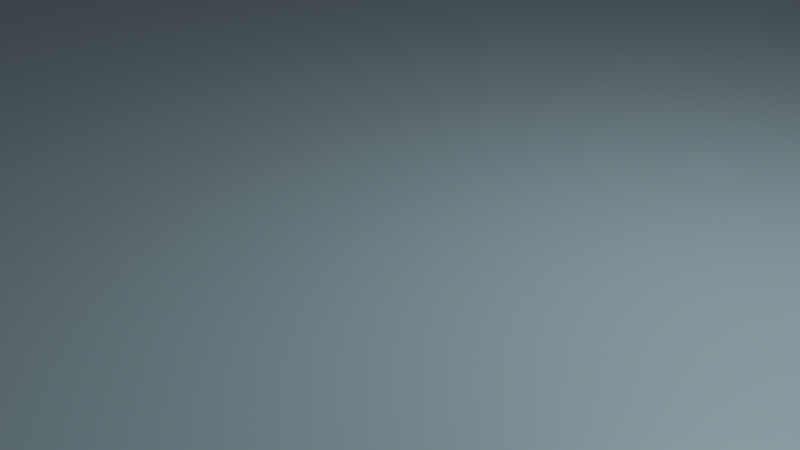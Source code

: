 # Source: arena_1_blank.blend  (saved by Blender 5.0.119; exported with 4.5.12 LTS)
import bpy
from mathutils import Matrix  # noqa: F401  (used for matrix-valued properties, if any)

bpy.ops.wm.read_factory_settings(use_empty=True)
scene = bpy.context.scene
scene.name = 'Scene'

# ---- collections
col_collection = bpy.data.collections.new('Collection'); scene.collection.children.link(col_collection)

# ---- materials (node trees are filled in below, after node groups)
mat_material_001 = bpy.data.materials.new('Material.001')
mat_material_001.use_backface_culling = True
mat_material_001.use_backface_culling_lightprobe_volume = False

# ---- material node trees
mat_material_001.use_nodes = True; mat_material_001.node_tree.nodes.clear()
_N = mat_material_001.node_tree.nodes; _L = mat_material_001.node_tree.links
n0 = _N.new('ShaderNodeBsdfPrincipled'); n0.name = 'Principled BSDF'; n0.location = (10, 300)
n0.distribution = 'GGX'
n0.subsurface_method = 'BURLEY'
n0.inputs[0].default_value = (0.5101, 0.7096, 0.8, 1.0)
n0.inputs[1].default_value = 0.5
n0.inputs[2].default_value = 0.3
n0.inputs[3].default_value = 1.45
n0.inputs[27].default_value = (0.0, 0.0, 0.0, 1.0)
n0.inputs[28].default_value = 1.0
n1 = _N.new('ShaderNodeOutputMaterial'); n1.name = 'Material Output'; n1.location = (300, 300)
_L.new(n0.outputs[0], n1.inputs[0])
n1.is_active_output = True

# ---- world
world_world = bpy.data.worlds.new('World'); scene.world = world_world
world_world.use_nodes = True; world_world.node_tree.nodes.clear()
_N = world_world.node_tree.nodes; _L = world_world.node_tree.links
n0 = _N.new('ShaderNodeOutputWorld'); n0.name = 'World Output'; n0.location = (300, 300)
n1 = _N.new('ShaderNodeBackground'); n1.name = 'Background'; n1.location = (10, 300)
n1.inputs[0].default_value = (0.05088, 0.05088, 0.05088, 1.0)
_L.new(n1.outputs[0], n0.inputs[0])
n0.is_active_output = True
world_world.color = (0.05088, 0.05088, 0.05088)
world_world.use_sun_shadow = False
world_world.sun_shadow_jitter_overblur = 0.0

# ---- cameras
cam_camera = bpy.data.cameras.new('Camera')
cam_camera.clip_end = 100.0
cam_camera.ortho_scale = 7.314

# ---- lights
light_light = bpy.data.lights.new('Light', 'POINT')
light_light.transmission_factor = 0.0
light_light.energy = 1000.0
light_light.shadow_soft_size = 0.1
light_light.shadow_maximum_resolution = 0.006
light_light.use_absolute_resolution = True

# ---- meshes
me_cube_001 = bpy.data.meshes.new('Cube.001')
me_cube_001.from_pydata([(-100.0, -100.0, -1.0), (-100.0, -100.0, 8.124), (-100.0, 100.0, -1.0), (-100.0, 100.0, 8.124), (100.0, -100.0, -1.0), (100.0, -100.0, 8.124), (100.0, 100.0, -1.0), (100.0, 100.0, 8.124), (-90.0, -90.0, 8.124), (-90.0, 90.0, 8.124), (90.0, 90.0, 8.124), (90.0, -90.0, 8.124), (-90.0, -90.0, 0.0), (-90.0, 90.0, 0.0), (90.0, 90.0, 0.0), (90.0, -90.0, 0.0), (8.539, -90.0, 8.124), (-100.0, 0.0, -1.0), (-100.0, 0.0, 8.124), (100.0, 0.0, -1.0), (100.0, 0.0, 8.124), (-90.0, 0.0, 8.124), (90.0, 0.0, 8.124), (-90.0, 0.0, 0.0), (90.0, 0.0, 0.0), (-8.539, -90.0, 8.124), (8.539, -100.0, -1.0), (-8.539, -100.0, -1.0), (8.539, 100.0, 8.124), (-8.539, 100.0, 8.124), (8.539, 100.0, -1.0), (-8.539, 100.0, -1.0), (-8.539, -100.0, 8.124), (8.539, -100.0, 8.124), (-8.539, 90.0, 8.124), (8.539, 90.0, 8.124), (-8.539, 90.0, 0.0), (8.539, 90.0, 0.0), (-8.539, -90.0, 0.0), (8.539, -90.0, 0.0), (-90.0, 45.0, 0.0), (90.0, -45.0, 0.0), (0.0, 0.0, 0.0), (-90.0, -45.0, 0.0), (90.0, 45.0, 0.0), (0.0, -90.0, 0.0), (0.0, 90.0, 0.0), (0.0, -45.0, 0.0), (0.0, 45.0, 0.0), (-90.0, 67.5, 0.0), (90.0, -67.5, 0.0), (-45.0, 0.0, 0.0), (-90.0, -22.5, 0.0), (90.0, 22.5, 0.0), (45.0, -90.0, 0.0), (-45.0, 90.0, 0.0), (-90.0, 22.5, 0.0), (90.0, -22.5, 0.0), (45.0, 0.0, 0.0), (-90.0, -67.5, 0.0), (90.0, 67.5, 0.0), (-45.0, -90.0, 0.0), (45.0, 90.0, 0.0), (45.0, -45.0, 0.0), (-45.0, -45.0, 0.0), (0.0, -22.5, 0.0), (0.0, -67.5, 0.0), (45.0, 45.0, 0.0), (-45.0, 45.0, 0.0), (0.0, 67.5, 0.0), (0.0, 22.5, 0.0), (-45.0, 22.5, 0.0), (-45.0, 67.5, 0.0), (45.0, 67.5, 0.0), (-45.0, -67.5, 0.0), (-45.0, -22.5, 0.0), (45.0, -22.5, 0.0), (45.0, -67.5, 0.0), (45.0, 22.5, 0.0), (-90.0, 78.75, 0.0), (90.0, -78.75, 0.0), (-67.5, 0.0, 0.0), (-90.0, -11.25, 0.0), (90.0, 11.25, 0.0), (67.5, -90.0, 0.0), (-67.5, 90.0, 0.0), (-90.0, 33.75, 0.0), (90.0, -33.75, 0.0), (22.5, 0.0, 0.0), (-90.0, -56.25, 0.0), (90.0, 56.25, 0.0), (-22.5, -90.0, 0.0), (22.5, 90.0, 0.0), (67.5, -45.0, 0.0), (-22.5, -45.0, 0.0), (0.0, -11.25, 0.0), (0.0, -56.25, 0.0), (67.5, 45.0, 0.0), (-22.5, 45.0, 0.0), (0.0, 78.75, 0.0), (0.0, 33.75, 0.0), (-90.0, 56.25, 0.0), (90.0, -56.25, 0.0), (-22.5, 0.0, 0.0), (-90.0, -33.75, 0.0), (90.0, 33.75, 0.0), (22.5, -90.0, 0.0), (-22.5, 90.0, 0.0), (-90.0, 11.25, 0.0), (90.0, -11.25, 0.0), (67.5, 0.0, 0.0), (-90.0, -78.75, 0.0), (90.0, 78.75, 0.0), (-67.5, -90.0, 0.0), (67.5, 90.0, 0.0), (22.5, -45.0, 0.0), (-67.5, -45.0, 0.0), (0.0, -33.75, 0.0), (0.0, -78.75, 0.0), (22.5, 45.0, 0.0), (-67.5, 45.0, 0.0), (0.0, 56.25, 0.0), (0.0, 11.25, 0.0), (-22.5, 22.5, 0.0), (-67.5, 22.5, 0.0), (-45.0, 33.75, 0.0), (-45.0, 11.25, 0.0), (-22.5, 67.5, 0.0), (-67.5, 67.5, 0.0), (-45.0, 78.75, 0.0), (-45.0, 56.25, 0.0), (67.5, 67.5, 0.0), (22.5, 67.5, 0.0), (45.0, 78.75, 0.0), (45.0, 56.25, 0.0), (-22.5, -67.5, 0.0), (-67.5, -67.5, 0.0), (-45.0, -56.25, 0.0), (-45.0, -78.75, 0.0), (-22.5, -22.5, 0.0), (-67.5, -22.5, 0.0), (-45.0, -11.25, 0.0), (-45.0, -33.75, 0.0), (67.5, -22.5, 0.0), (22.5, -22.5, 0.0), (45.0, -11.25, 0.0), (45.0, -33.75, 0.0), (67.5, -67.5, 0.0), (22.5, -67.5, 0.0), (45.0, -56.25, 0.0), (45.0, -78.75, 0.0), (67.5, 22.5, 0.0), (22.5, 22.5, 0.0), (45.0, 33.75, 0.0), (45.0, 11.25, 0.0), (22.5, 11.25, 0.0), (22.5, 33.75, 0.0), (67.5, 33.75, 0.0), (22.5, -78.75, 0.0), (22.5, -56.25, 0.0), (67.5, -56.25, 0.0), (22.5, -33.75, 0.0), (22.5, -11.25, 0.0), (67.5, -11.25, 0.0), (-67.5, -33.75, 0.0), (-67.5, -11.25, 0.0), (-22.5, -11.25, 0.0), (-67.5, -78.75, 0.0), (-67.5, -56.25, 0.0), (-22.5, -56.25, 0.0), (22.5, 56.25, 0.0), (22.5, 78.75, 0.0), (67.5, 78.75, 0.0), (-67.5, 56.25, 0.0), (-67.5, 78.75, 0.0), (-22.5, 78.75, 0.0), (-67.5, 11.25, 0.0), (-67.5, 33.75, 0.0), (-22.5, 33.75, 0.0), (-22.5, 11.25, 0.0), (-22.5, 56.25, 0.0), (67.5, 56.25, 0.0), (-22.5, -78.75, 0.0), (-22.5, -33.75, 0.0), (67.5, -33.75, 0.0), (67.5, -78.75, 0.0), (67.5, 11.25, 0.0), (-90.0, 84.38, 0.0), (90.0, -84.38, 0.0), (-78.75, 0.0, 0.0), (-90.0, -5.625, 0.0), (90.0, 5.625, 0.0), (78.75, -90.0, 0.0), (-78.75, 90.0, 0.0), (-90.0, 39.38, 0.0), (90.0, -39.38, 0.0), (11.25, 0.0, 0.0), (-90.0, -50.62, 0.0), (90.0, 50.62, 0.0), (-11.25, -90.0, 0.0), (11.25, 90.0, 0.0), (78.75, -45.0, 0.0), (-11.25, -45.0, 0.0), (0.0, -5.625, 0.0), (0.0, -50.62, 0.0), (78.75, 45.0, 0.0), (-11.25, 45.0, 0.0), (0.0, 84.38, 0.0), (0.0, 39.38, 0.0), (-90.0, 61.88, 0.0), (90.0, -61.88, 0.0), (-33.75, 0.0, 0.0), (-90.0, -28.12, 0.0), (90.0, 28.12, 0.0), (33.75, -90.0, 0.0), (-33.75, 90.0, 0.0), (-90.0, 16.88, 0.0), (90.0, -16.88, 0.0), (56.25, 0.0, 0.0), (-90.0, -73.12, 0.0), (90.0, 73.12, 0.0), (-56.25, -90.0, 0.0), (56.25, 90.0, 0.0), (33.75, -45.0, 0.0), (-56.25, -45.0, 0.0), (0.0, -28.12, 0.0), (0.0, -73.12, 0.0), (33.75, 45.0, 0.0), (-56.25, 45.0, 0.0), (0.0, 61.88, 0.0), (0.0, 16.88, 0.0), (-11.25, 22.5, 0.0), (-56.25, 22.5, 0.0), (-45.0, 39.38, 0.0), (-45.0, 16.88, 0.0), (-11.25, 67.5, 0.0), (-56.25, 67.5, 0.0), (-45.0, 84.38, 0.0), (-45.0, 61.88, 0.0), (78.75, 67.5, 0.0), (33.75, 67.5, 0.0), (45.0, 84.38, 0.0), (45.0, 61.88, 0.0), (-11.25, -67.5, 0.0), (-56.25, -67.5, 0.0), (-45.0, -50.62, 0.0), (-45.0, -73.12, 0.0), (-11.25, -22.5, 0.0), (-56.25, -22.5, 0.0), (-45.0, -5.625, 0.0), (-45.0, -28.12, 0.0), (78.75, -22.5, 0.0), (33.75, -22.5, 0.0), (45.0, -5.625, 0.0), (45.0, -28.12, 0.0), (78.75, -67.5, 0.0), (33.75, -67.5, 0.0), (45.0, -50.62, 0.0), (45.0, -73.12, 0.0), (78.75, 22.5, 0.0), (33.75, 22.5, 0.0), (45.0, 39.38, 0.0), (45.0, 16.88, 0.0), (-90.0, 73.12, 0.0), (90.0, -73.12, 0.0), (-56.25, 0.0, 0.0), (-90.0, -16.88, 0.0), (90.0, 16.88, 0.0), (56.25, -90.0, 0.0), (-56.25, 90.0, 0.0), (-90.0, 28.12, 0.0), (90.0, -28.12, 0.0), (33.75, 0.0, 0.0), (-90.0, -61.88, 0.0), (90.0, 61.88, 0.0), (-33.75, -90.0, 0.0), (33.75, 90.0, 0.0), (56.25, -45.0, 0.0), (-33.75, -45.0, 0.0), (0.0, -16.88, 0.0), (0.0, -61.88, 0.0), (56.25, 45.0, 0.0), (-33.75, 45.0, 0.0), (0.0, 73.12, 0.0), (0.0, 28.12, 0.0), (-90.0, 50.62, 0.0), (90.0, -50.62, 0.0), (-11.25, 0.0, 0.0), (-90.0, -39.38, 0.0), (90.0, 39.38, 0.0), (11.25, -90.0, 0.0), (-11.25, 90.0, 0.0), (-90.0, 5.625, 0.0), (90.0, -5.625, 0.0), (78.75, 0.0, 0.0), (-90.0, -84.38, 0.0), (90.0, 84.38, 0.0), (-78.75, -90.0, 0.0), (78.75, 90.0, 0.0), (11.25, -45.0, 0.0), (-78.75, -45.0, 0.0), (0.0, -39.38, 0.0), (0.0, -84.38, 0.0), (11.25, 45.0, 0.0), (-78.75, 45.0, 0.0), (0.0, 50.62, 0.0), (0.0, 5.625, 0.0), (-33.75, 22.5, 0.0), (-78.75, 22.5, 0.0), (-45.0, 28.12, 0.0), (-45.0, 5.625, 0.0), (-33.75, 67.5, 0.0), (-78.75, 67.5, 0.0), (-45.0, 73.12, 0.0), (-45.0, 50.62, 0.0), (56.25, 67.5, 0.0), (11.25, 67.5, 0.0), (45.0, 73.12, 0.0), (45.0, 50.62, 0.0), (-33.75, -67.5, 0.0), (-78.75, -67.5, 0.0), (-45.0, -61.88, 0.0), (-45.0, -84.38, 0.0), (-33.75, -22.5, 0.0), (-78.75, -22.5, 0.0), (-45.0, -16.88, 0.0), (-45.0, -39.38, 0.0), (56.25, -22.5, 0.0), (11.25, -22.5, 0.0), (45.0, -16.88, 0.0), (45.0, -39.38, 0.0), (56.25, -67.5, 0.0), (11.25, -67.5, 0.0), (45.0, -61.88, 0.0), (45.0, -84.38, 0.0), (56.25, 22.5, 0.0), (11.25, 22.5, 0.0), (45.0, 28.12, 0.0), (45.0, 5.625, 0.0), (33.75, 11.25, 0.0), (11.25, 11.25, 0.0), (22.5, 16.88, 0.0), (22.5, 5.625, 0.0), (33.75, 33.75, 0.0), (11.25, 33.75, 0.0), (22.5, 39.38, 0.0), (22.5, 28.12, 0.0), (78.75, 33.75, 0.0), (56.25, 33.75, 0.0), (67.5, 39.38, 0.0), (67.5, 28.12, 0.0), (33.75, -78.75, 0.0), (11.25, -78.75, 0.0), (22.5, -73.12, 0.0), (22.5, -84.38, 0.0), (33.75, -56.25, 0.0), (11.25, -56.25, 0.0), (22.5, -50.62, 0.0), (22.5, -61.88, 0.0), (78.75, -56.25, 0.0), (56.25, -56.25, 0.0), (67.5, -50.62, 0.0), (67.5, -61.88, 0.0), (33.75, -33.75, 0.0), (11.25, -33.75, 0.0), (22.5, -28.12, 0.0), (22.5, -39.38, 0.0), (33.75, -11.25, 0.0), (11.25, -11.25, 0.0), (22.5, -5.625, 0.0), (22.5, -16.88, 0.0), (78.75, -11.25, 0.0), (56.25, -11.25, 0.0), (67.5, -5.625, 0.0), (67.5, -16.88, 0.0), (-56.25, -33.75, 0.0), (-78.75, -33.75, 0.0), (-67.5, -28.12, 0.0), (-67.5, -39.38, 0.0), (-56.25, -11.25, 0.0), (-78.75, -11.25, 0.0), (-67.5, -5.625, 0.0), (-67.5, -16.88, 0.0), (-11.25, -11.25, 0.0), (-33.75, -11.25, 0.0), (-22.5, -5.625, 0.0), (-22.5, -16.88, 0.0), (-56.25, -78.75, 0.0), (-78.75, -78.75, 0.0), (-67.5, -73.12, 0.0), (-67.5, -84.38, 0.0), (-56.25, -56.25, 0.0), (-78.75, -56.25, 0.0), (-67.5, -50.62, 0.0), (-67.5, -61.88, 0.0), (-11.25, -56.25, 0.0), (-33.75, -56.25, 0.0), (-22.5, -50.62, 0.0), (-22.5, -61.88, 0.0), (33.75, 56.25, 0.0), (11.25, 56.25, 0.0), (22.5, 61.88, 0.0), (22.5, 50.62, 0.0), (33.75, 78.75, 0.0), (11.25, 78.75, 0.0), (22.5, 84.38, 0.0), (22.5, 73.12, 0.0), (78.75, 78.75, 0.0), (56.25, 78.75, 0.0), (67.5, 84.38, 0.0), (67.5, 73.12, 0.0), (-56.25, 56.25, 0.0), (-78.75, 56.25, 0.0), (-67.5, 61.88, 0.0), (-67.5, 50.62, 0.0), (-56.25, 78.75, 0.0), (-78.75, 78.75, 0.0), (-67.5, 84.38, 0.0), (-67.5, 73.12, 0.0), (-11.25, 78.75, 0.0), (-33.75, 78.75, 0.0), (-22.5, 84.38, 0.0), (-22.5, 73.12, 0.0), (-56.25, 11.25, 0.0), (-78.75, 11.25, 0.0), (-67.5, 16.88, 0.0), (-67.5, 5.625, 0.0), (-56.25, 33.75, 0.0), (-78.75, 33.75, 0.0), (-67.5, 39.38, 0.0), (-67.5, 28.12, 0.0), (-11.25, 33.75, 0.0), (-33.75, 33.75, 0.0), (-22.5, 39.38, 0.0), (-22.5, 28.12, 0.0), (-11.25, 11.25, 0.0), (-33.75, 11.25, 0.0), (-22.5, 16.88, 0.0), (-22.5, 5.625, 0.0), (-11.25, 56.25, 0.0), (-33.75, 56.25, 0.0), (-22.5, 61.88, 0.0), (-22.5, 50.62, 0.0), (78.75, 56.25, 0.0), (56.25, 56.25, 0.0), (67.5, 61.88, 0.0), (67.5, 50.62, 0.0), (-11.25, -78.75, 0.0), (-33.75, -78.75, 0.0), (-22.5, -73.12, 0.0), (-22.5, -84.38, 0.0), (-11.25, -33.75, 0.0), (-33.75, -33.75, 0.0), (-22.5, -28.12, 0.0), (-22.5, -39.38, 0.0), (78.75, -33.75, 0.0), (56.25, -33.75, 0.0), (67.5, -28.12, 0.0), (67.5, -39.38, 0.0), (78.75, -78.75, 0.0), (56.25, -78.75, 0.0), (67.5, -73.12, 0.0), (67.5, -84.38, 0.0), (78.75, 11.25, 0.0), (56.25, 11.25, 0.0), (67.5, 16.88, 0.0), (67.5, 5.625, 0.0), (56.25, 5.625, 0.0), (56.25, 16.88, 0.0), (78.75, 16.88, 0.0), (56.25, -84.38, 0.0), (56.25, -73.12, 0.0), (78.75, -73.12, 0.0), (56.25, -39.38, 0.0), (56.25, -28.12, 0.0), (78.75, -28.12, 0.0), (-33.75, -39.38, 0.0), (-33.75, -28.12, 0.0), (-11.25, -28.12, 0.0), (-33.75, -84.38, 0.0), (-33.75, -73.12, 0.0), (-11.25, -73.12, 0.0), (56.25, 50.62, 0.0), (56.25, 61.88, 0.0), (78.75, 61.88, 0.0), (-33.75, 50.62, 0.0), (-33.75, 61.88, 0.0), (-11.25, 61.88, 0.0), (-33.75, 5.625, 0.0), (-33.75, 16.88, 0.0), (-11.25, 16.88, 0.0), (-33.75, 28.12, 0.0), (-33.75, 39.38, 0.0), (-11.25, 39.38, 0.0), (-78.75, 28.12, 0.0), (-78.75, 39.38, 0.0), (-56.25, 39.38, 0.0), (-78.75, 5.625, 0.0), (-78.75, 16.88, 0.0), (-56.25, 16.88, 0.0), (-33.75, 73.12, 0.0), (-33.75, 84.38, 0.0), (-11.25, 84.38, 0.0), (-78.75, 73.12, 0.0), (-78.75, 84.38, 0.0), (-56.25, 84.38, 0.0), (-78.75, 50.62, 0.0), (-78.75, 61.88, 0.0), (-56.25, 61.88, 0.0), (56.25, 73.12, 0.0), (56.25, 84.38, 0.0), (78.75, 84.38, 0.0), (11.25, 73.12, 0.0), (11.25, 84.38, 0.0), (33.75, 84.38, 0.0), (11.25, 50.62, 0.0), (11.25, 61.88, 0.0), (33.75, 61.88, 0.0), (-33.75, -61.88, 0.0), (-33.75, -50.62, 0.0), (-11.25, -50.62, 0.0), (-78.75, -61.88, 0.0), (-78.75, -50.62, 0.0), (-56.25, -50.62, 0.0), (-78.75, -84.38, 0.0), (-78.75, -73.12, 0.0), (-56.25, -73.12, 0.0), (-33.75, -16.88, 0.0), (-33.75, -5.625, 0.0), (-11.25, -5.625, 0.0), (-78.75, -16.88, 0.0), (-78.75, -5.625, 0.0), (-56.25, -5.625, 0.0), (-78.75, -39.38, 0.0), (-78.75, -28.12, 0.0), (-56.25, -28.12, 0.0), (56.25, -16.88, 0.0), (56.25, -5.625, 0.0), (78.75, -5.625, 0.0), (11.25, -16.88, 0.0), (11.25, -5.625, 0.0), (33.75, -5.625, 0.0), (11.25, -39.38, 0.0), (11.25, -28.12, 0.0), (33.75, -28.12, 0.0), (56.25, -61.88, 0.0), (56.25, -50.62, 0.0), (78.75, -50.62, 0.0), (11.25, -61.88, 0.0), (11.25, -50.62, 0.0), (33.75, -50.62, 0.0), (11.25, -84.38, 0.0), (11.25, -73.12, 0.0), (33.75, -73.12, 0.0), (56.25, 28.12, 0.0), (56.25, 39.38, 0.0), (78.75, 39.38, 0.0), (11.25, 28.12, 0.0), (11.25, 39.38, 0.0), (33.75, 39.38, 0.0), (11.25, 5.625, 0.0), (11.25, 16.88, 0.0), (33.75, 16.88, 0.0), (33.75, 5.625, 0.0), (33.75, 28.12, 0.0), (78.75, 28.12, 0.0), (33.75, -84.38, 0.0), (33.75, -61.88, 0.0), (78.75, -61.88, 0.0), (33.75, -39.38, 0.0), (33.75, -16.88, 0.0), (78.75, -16.88, 0.0), (-56.25, -39.38, 0.0), (-56.25, -16.88, 0.0), (-11.25, -16.88, 0.0), (-56.25, -84.38, 0.0), (-56.25, -61.88, 0.0), (-11.25, -61.88, 0.0), (33.75, 50.62, 0.0), (33.75, 73.12, 0.0), (78.75, 73.12, 0.0), (-56.25, 50.62, 0.0), (-56.25, 73.12, 0.0), (-11.25, 73.12, 0.0), (-56.25, 5.625, 0.0), (-56.25, 28.12, 0.0), (-11.25, 28.12, 0.0), (-11.25, 5.625, 0.0), (-11.25, 50.62, 0.0), (78.75, 50.62, 0.0), (-11.25, -84.38, 0.0), (-11.25, -39.38, 0.0), (78.75, -39.38, 0.0), (78.75, -84.38, 0.0), (78.75, 5.625, 0.0)], [], [(17, 18, 3, 2), (29, 3, 9, 34), (19, 20, 5, 4), (7, 28, 35, 10), (27, 32, 1, 0), (10, 35, 37, 14), (8, 25, 38, 12), (28, 30, 37, 35), (20, 7, 10, 22), (18, 1, 8, 21), (22, 10, 14, 296, 112, 220, 60, 274, 90, 198, 44, 289, 105, 213, 53, 267, 83, 191, 24), (21, 8, 12, 295, 111, 219, 59, 273, 89, 197, 43, 288, 104, 212, 52, 266, 82, 190, 23), (594, 294, 24, 191), (593, 192, 15, 188), (16, 11, 15, 39), (2, 3, 29, 31), (34, 9, 13, 36), (33, 5, 11, 16), (31, 29, 34, 36), (32, 27, 38, 25), (30, 28, 7, 6), (26, 33, 16, 39), (9, 21, 23, 292, 108, 216, 56, 270, 86, 194, 40, 285, 101, 209, 49, 263, 79, 187, 13), (11, 22, 24, 293, 109, 217, 57, 271, 87, 195, 41, 286, 102, 210, 50, 264, 80, 188, 15), (3, 18, 21, 9), (5, 20, 22, 11), (1, 32, 25, 8), (6, 7, 20, 19), (0, 1, 18, 17), (39, 38, 27, 26), (36, 37, 30, 31), (4, 5, 33, 26), (592, 201, 41, 195), (591, 202, 47, 301), (590, 199, 45, 302), (589, 205, 44, 198), (588, 206, 48, 305), (587, 287, 42, 306), (586, 231, 70, 284), (585, 232, 71, 309), (584, 265, 51, 310), (583, 235, 69, 283), (582, 236, 72, 313), (581, 228, 68, 314), (580, 239, 60, 220), (579, 240, 73, 317), (578, 227, 67, 318), (577, 243, 66, 280), (576, 244, 74, 321), (575, 221, 61, 322), (574, 247, 65, 279), (573, 248, 75, 325), (572, 224, 64, 326), (571, 251, 57, 217), (570, 252, 76, 329), (569, 223, 63, 330), (568, 255, 50, 210), (567, 256, 77, 333), (566, 214, 54, 334), (565, 259, 53, 213), (564, 260, 78, 337), (563, 272, 58, 338), (562, 339, 154, 262), (561, 340, 155, 341), (560, 196, 88, 342), (559, 343, 153, 261), (558, 344, 156, 345), (557, 336, 152, 346), (556, 347, 105, 289), (555, 348, 157, 349), (554, 335, 151, 350), (553, 351, 150, 258), (552, 352, 158, 353), (551, 290, 106, 354), (550, 355, 149, 257), (549, 356, 159, 357), (548, 332, 148, 358), (547, 359, 102, 286), (546, 360, 160, 361), (545, 331, 147, 362), (544, 363, 146, 254), (543, 364, 161, 365), (542, 299, 115, 366), (541, 367, 145, 253), (540, 368, 162, 369), (539, 328, 144, 370), (538, 371, 109, 293), (537, 372, 163, 373), (536, 327, 143, 374), (535, 375, 142, 250), (534, 376, 164, 377), (533, 300, 116, 378), (532, 379, 141, 249), (531, 380, 165, 381), (530, 324, 140, 382), (529, 383, 95, 203), (528, 384, 166, 385), (527, 323, 139, 386), (526, 387, 138, 246), (525, 388, 167, 389), (524, 297, 113, 390), (523, 391, 137, 245), (522, 392, 168, 393), (521, 320, 136, 394), (520, 395, 96, 204), (519, 396, 169, 397), (518, 319, 135, 398), (517, 399, 134, 242), (516, 400, 170, 401), (515, 303, 119, 402), (514, 403, 133, 241), (513, 404, 171, 405), (512, 316, 132, 406), (511, 407, 112, 296), (510, 408, 172, 409), (509, 315, 131, 410), (508, 411, 130, 238), (507, 412, 173, 413), (506, 304, 120, 414), (505, 415, 129, 237), (504, 416, 174, 417), (503, 312, 128, 418), (502, 419, 99, 207), (501, 420, 175, 421), (500, 311, 127, 422), (499, 423, 126, 234), (498, 424, 176, 425), (497, 189, 81, 426), (496, 427, 125, 233), (495, 428, 177, 429), (494, 308, 124, 430), (493, 431, 100, 208), (492, 432, 178, 433), (491, 307, 123, 434), (490, 435, 122, 230), (489, 436, 179, 437), (488, 211, 103, 438), (487, 439, 121, 229), (486, 440, 180, 441), (485, 282, 98, 442), (484, 443, 90, 274), (483, 444, 181, 445), (482, 281, 97, 446), (481, 447, 118, 226), (480, 448, 182, 449), (479, 275, 91, 450), (478, 451, 117, 225), (477, 452, 183, 453), (476, 278, 94, 454), (475, 455, 87, 271), (474, 456, 184, 457), (473, 277, 93, 458), (472, 459, 80, 264), (471, 460, 185, 461), (470, 268, 84, 462), (469, 463, 83, 267), (468, 464, 186, 465), (467, 218, 110, 466), (464, 467, 466, 186), (154, 338, 467, 464), (338, 58, 218, 467), (335, 468, 465, 151), (78, 262, 468, 335), (262, 154, 464, 468), (259, 469, 267, 53), (151, 465, 469, 259), (465, 186, 463, 469), (460, 470, 462, 185), (150, 334, 470, 460), (334, 54, 268, 470), (331, 471, 461, 147), (77, 258, 471, 331), (258, 150, 460, 471), (255, 472, 264, 50), (147, 461, 472, 255), (461, 185, 459, 472), (456, 473, 458, 184), (146, 330, 473, 456), (330, 63, 277, 473), (327, 474, 457, 143), (76, 254, 474, 327), (254, 146, 456, 474), (251, 475, 271, 57), (143, 457, 475, 251), (457, 184, 455, 475), (452, 476, 454, 183), (142, 326, 476, 452), (326, 64, 278, 476), (323, 477, 453, 139), (75, 250, 477, 323), (250, 142, 452, 477), (247, 478, 225, 65), (139, 453, 478, 247), (453, 183, 451, 478), (448, 479, 450, 182), (138, 322, 479, 448), (322, 61, 275, 479), (319, 480, 449, 135), (74, 246, 480, 319), (246, 138, 448, 480), (243, 481, 226, 66), (135, 449, 481, 243), (449, 182, 447, 481), (444, 482, 446, 181), (134, 318, 482, 444), (318, 67, 281, 482), (315, 483, 445, 131), (73, 242, 483, 315), (242, 134, 444, 483), (239, 484, 274, 60), (131, 445, 484, 239), (445, 181, 443, 484), (440, 485, 442, 180), (130, 314, 485, 440), (314, 68, 282, 485), (311, 486, 441, 127), (72, 238, 486, 311), (238, 130, 440, 486), (235, 487, 229, 69), (127, 441, 487, 235), (441, 180, 439, 487), (436, 488, 438, 179), (126, 310, 488, 436), (310, 51, 211, 488), (307, 489, 437, 123), (71, 234, 489, 307), (234, 126, 436, 489), (231, 490, 230, 70), (123, 437, 490, 231), (437, 179, 435, 490), (432, 491, 434, 178), (125, 309, 491, 432), (309, 71, 307, 491), (282, 492, 433, 98), (68, 233, 492, 282), (233, 125, 432, 492), (206, 493, 208, 48), (98, 433, 493, 206), (433, 178, 431, 493), (428, 494, 430, 177), (86, 270, 494, 428), (270, 56, 308, 494), (304, 495, 429, 120), (40, 194, 495, 304), (194, 86, 428, 495), (228, 496, 233, 68), (120, 429, 496, 228), (429, 177, 427, 496), (424, 497, 426, 176), (108, 292, 497, 424), (292, 23, 189, 497), (308, 498, 425, 124), (56, 216, 498, 308), (216, 108, 424, 498), (232, 499, 234, 71), (124, 425, 499, 232), (425, 176, 423, 499), (420, 500, 422, 175), (129, 313, 500, 420), (313, 72, 311, 500), (215, 501, 421, 107), (55, 237, 501, 215), (237, 129, 420, 501), (291, 502, 207, 46), (107, 421, 502, 291), (421, 175, 419, 502), (416, 503, 418, 174), (79, 263, 503, 416), (263, 49, 312, 503), (193, 504, 417, 85), (13, 187, 504, 193), (187, 79, 416, 504), (269, 505, 237, 55), (85, 417, 505, 269), (417, 174, 415, 505), (412, 506, 414, 173), (101, 285, 506, 412), (285, 40, 304, 506), (312, 507, 413, 128), (49, 209, 507, 312), (209, 101, 412, 507), (236, 508, 238, 72), (128, 413, 508, 236), (413, 173, 411, 508), (408, 509, 410, 172), (133, 317, 509, 408), (317, 73, 315, 509), (222, 510, 409, 114), (62, 241, 510, 222), (241, 133, 408, 510), (298, 511, 296, 14), (114, 409, 511, 298), (409, 172, 407, 511), (404, 512, 406, 171), (99, 283, 512, 404), (283, 69, 316, 512), (200, 513, 405, 92), (46, 207, 513, 200), (207, 99, 404, 513), (276, 514, 241, 62), (92, 405, 514, 276), (405, 171, 403, 514), (400, 515, 402, 170), (121, 305, 515, 400), (305, 48, 303, 515), (316, 516, 401, 132), (69, 229, 516, 316), (229, 121, 400, 516), (240, 517, 242, 73), (132, 401, 517, 240), (401, 170, 399, 517), (396, 518, 398, 169), (137, 321, 518, 396), (321, 74, 319, 518), (278, 519, 397, 94), (64, 245, 519, 278), (245, 137, 396, 519), (202, 520, 204, 47), (94, 397, 520, 202), (397, 169, 395, 520), (392, 521, 394, 168), (89, 273, 521, 392), (273, 59, 320, 521), (300, 522, 393, 116), (43, 197, 522, 300), (197, 89, 392, 522), (224, 523, 245, 64), (116, 393, 523, 224), (393, 168, 391, 523), (388, 524, 390, 167), (111, 295, 524, 388), (295, 12, 297, 524), (320, 525, 389, 136), (59, 219, 525, 320), (219, 111, 388, 525), (244, 526, 246, 74), (136, 389, 526, 244), (389, 167, 387, 526), (384, 527, 386, 166), (141, 325, 527, 384), (325, 75, 323, 527), (211, 528, 385, 103), (51, 249, 528, 211), (249, 141, 384, 528), (287, 529, 203, 42), (103, 385, 529, 287), (385, 166, 383, 529), (380, 530, 382, 165), (82, 266, 530, 380), (266, 52, 324, 530), (189, 531, 381, 81), (23, 190, 531, 189), (190, 82, 380, 531), (265, 532, 249, 51), (81, 381, 532, 265), (381, 165, 379, 532), (376, 533, 378, 164), (104, 288, 533, 376), (288, 43, 300, 533), (324, 534, 377, 140), (52, 212, 534, 324), (212, 104, 376, 534), (248, 535, 250, 75), (140, 377, 535, 248), (377, 164, 375, 535), (372, 536, 374, 163), (145, 329, 536, 372), (329, 76, 327, 536), (218, 537, 373, 110), (58, 253, 537, 218), (253, 145, 372, 537), (294, 538, 293, 24), (110, 373, 538, 294), (373, 163, 371, 538), (368, 539, 370, 162), (95, 279, 539, 368), (279, 65, 328, 539), (196, 540, 369, 88), (42, 203, 540, 196), (203, 95, 368, 540), (272, 541, 253, 58), (88, 369, 541, 272), (369, 162, 367, 541), (364, 542, 366, 161), (117, 301, 542, 364), (301, 47, 299, 542), (328, 543, 365, 144), (65, 225, 543, 328), (225, 117, 364, 543), (252, 544, 254, 76), (144, 365, 544, 252), (365, 161, 363, 544), (360, 545, 362, 160), (149, 333, 545, 360), (333, 77, 331, 545), (277, 546, 361, 93), (63, 257, 546, 277), (257, 149, 360, 546), (201, 547, 286, 41), (93, 361, 547, 201), (361, 160, 359, 547), (356, 548, 358, 159), (96, 280, 548, 356), (280, 66, 332, 548), (299, 549, 357, 115), (47, 204, 549, 299), (204, 96, 356, 549), (223, 550, 257, 63), (115, 357, 550, 223), (357, 159, 355, 550), (352, 551, 354, 158), (118, 302, 551, 352), (302, 45, 290, 551), (332, 552, 353, 148), (66, 226, 552, 332), (226, 118, 352, 552), (256, 553, 258, 77), (148, 353, 553, 256), (353, 158, 351, 553), (348, 554, 350, 157), (153, 337, 554, 348), (337, 78, 335, 554), (281, 555, 349, 97), (67, 261, 555, 281), (261, 153, 348, 555), (205, 556, 289, 44), (97, 349, 556, 205), (349, 157, 347, 556), (344, 557, 346, 156), (100, 284, 557, 344), (284, 70, 336, 557), (303, 558, 345, 119), (48, 208, 558, 303), (208, 100, 344, 558), (227, 559, 261, 67), (119, 345, 559, 227), (345, 156, 343, 559), (340, 560, 342, 155), (122, 306, 560, 340), (306, 42, 196, 560), (336, 561, 341, 152), (70, 230, 561, 336), (230, 122, 340, 561), (260, 562, 262, 78), (152, 341, 562, 260), (341, 155, 339, 562), (339, 563, 338, 154), (155, 342, 563, 339), (342, 88, 272, 563), (343, 564, 337, 153), (156, 346, 564, 343), (346, 152, 260, 564), (347, 565, 213, 105), (157, 350, 565, 347), (350, 151, 259, 565), (351, 566, 334, 150), (158, 354, 566, 351), (354, 106, 214, 566), (355, 567, 333, 149), (159, 358, 567, 355), (358, 148, 256, 567), (359, 568, 210, 102), (160, 362, 568, 359), (362, 147, 255, 568), (363, 569, 330, 146), (161, 366, 569, 363), (366, 115, 223, 569), (367, 570, 329, 145), (162, 370, 570, 367), (370, 144, 252, 570), (371, 571, 217, 109), (163, 374, 571, 371), (374, 143, 251, 571), (375, 572, 326, 142), (164, 378, 572, 375), (378, 116, 224, 572), (379, 573, 325, 141), (165, 382, 573, 379), (382, 140, 248, 573), (383, 574, 279, 95), (166, 386, 574, 383), (386, 139, 247, 574), (387, 575, 322, 138), (167, 390, 575, 387), (390, 113, 221, 575), (391, 576, 321, 137), (168, 394, 576, 391), (394, 136, 244, 576), (395, 577, 280, 96), (169, 398, 577, 395), (398, 135, 243, 577), (399, 578, 318, 134), (170, 402, 578, 399), (402, 119, 227, 578), (403, 579, 317, 133), (171, 406, 579, 403), (406, 132, 240, 579), (407, 580, 220, 112), (172, 410, 580, 407), (410, 131, 239, 580), (411, 581, 314, 130), (173, 414, 581, 411), (414, 120, 228, 581), (415, 582, 313, 129), (174, 418, 582, 415), (418, 128, 236, 582), (419, 583, 283, 99), (175, 422, 583, 419), (422, 127, 235, 583), (423, 584, 310, 126), (176, 426, 584, 423), (426, 81, 265, 584), (427, 585, 309, 125), (177, 430, 585, 427), (430, 124, 232, 585), (431, 586, 284, 100), (178, 434, 586, 431), (434, 123, 231, 586), (435, 587, 306, 122), (179, 438, 587, 435), (438, 103, 287, 587), (439, 588, 305, 121), (180, 442, 588, 439), (442, 98, 206, 588), (443, 589, 198, 90), (181, 446, 589, 443), (446, 97, 205, 589), (447, 590, 302, 118), (182, 450, 590, 447), (450, 91, 199, 590), (451, 591, 301, 117), (183, 454, 591, 451), (454, 94, 202, 591), (455, 592, 195, 87), (184, 458, 592, 455), (458, 93, 201, 592), (459, 593, 188, 80), (185, 462, 593, 459), (462, 84, 192, 593), (463, 594, 191, 83), (186, 466, 594, 463), (466, 110, 294, 594)])
_uv = me_cube_001.uv_layers.new(name='UVMap')
_uv.uv.foreach_set('vector', [0.5, 0.428, 0.5, 0.9597, 6.328, 0.9597, 6.328, 0.428, 0.002385, 6.328, -5.328, 6.328, -4.745, 5.745, 0.002385, 5.745, 0.5, 0.428, 0.5, 0.9597, -5.328, 0.9597, -5.328, 0.428, 6.328, 6.328, 0.9976, 6.328, 0.9976, 5.745, 5.745, 5.745, 0.002385, 0.428, 0.002385, 0.9597, -5.328, 0.9597, -5.328, 0.428, 5.745, 0.9597, 0.9976, 0.9597, 0.9976, 0.4863, 5.745, 0.4863, -4.745, 0.9597, 0.002385, 0.9597, 0.002385, 0.4863, -4.745, 0.4863, 6.328, 0.9597, 6.328, 0.428, 5.745, 0.4863, 5.745, 0.9597, 6.328, 0.5, 6.328, 6.328, 5.745, 5.745, 5.745, 0.5, -5.328, 0.5, -5.328, -5.328, -4.745, -4.745, -4.745, 0.5, 0.5, 0.9597, 5.745, 0.9597, 5.745, 0.4863, 5.417, 0.4863, 5.089, 0.4863, 4.761, 0.4863, 4.434, 0.4863, 4.106, 0.4863, 3.778, 0.4863, 3.45, 0.4863, 3.122, 0.4863, 2.795, 0.4863, 2.467, 0.4863, 2.139, 0.4863, 1.811, 0.4863, 1.483, 0.4863, 1.156, 0.4863, 0.8278, 0.4863, 0.5, 0.4863, 0.5, 0.9597, -4.745, 0.9597, -4.745, 0.4863, -4.417, 0.4863, -4.089, 0.4863, -3.761, 0.4863, -3.434, 0.4863, -3.106, 0.4863, -2.778, 0.4863, -2.45, 0.4863, -2.122, 0.4863, -1.795, 0.4863, -1.467, 0.4863, -1.139, 0.4863, -0.8112, 0.4863, -0.4834, 0.4863, -0.1556, 0.4863, 0.1722, 0.4863, 0.5, 0.4863, 5.089, 0.8278, 5.089, 0.5, 5.745, 0.5, 5.745, 0.8278, 5.089, -4.417, 5.089, -4.745, 5.745, -4.745, 5.745, -4.417, 0.9976, 0.9597, 5.745, 0.9597, 5.745, 0.4863, 0.9976, 0.4863, -5.328, 0.428, -5.328, 0.9597, 0.002385, 0.9597, 0.002385, 0.428, 0.002385, 0.9597, -4.745, 0.9597, -4.745, 0.4863, 0.002385, 0.4863, 0.9976, -5.328, 6.328, -5.328, 5.745, -4.745, 0.9976, -4.745, 6.328, 0.428, 6.328, 0.9597, 5.745, 0.9597, 5.745, 0.4863, -5.328, 0.9597, -5.328, 0.428, -4.745, 0.4863, -4.745, 0.9597, 0.9976, 0.428, 0.9976, 0.9597, 6.328, 0.9597, 6.328, 0.428, -5.328, 0.428, -5.328, 0.9597, -4.745, 0.9597, -4.745, 0.4863, 5.745, 0.9597, 0.5, 0.9597, 0.5, 0.4863, 0.8278, 0.4863, 1.156, 0.4863, 1.483, 0.4863, 1.811, 0.4863, 2.139, 0.4863, 2.467, 0.4863, 2.795, 0.4863, 3.122, 0.4863, 3.45, 0.4863, 3.778, 0.4863, 4.106, 0.4863, 4.434, 0.4863, 4.761, 0.4863, 5.089, 0.4863, 5.417, 0.4863, 5.745, 0.4863, -4.745, 0.9597, 0.5, 0.9597, 0.5, 0.4863, 0.1722, 0.4863, -0.1556, 0.4863, -0.4834, 0.4863, -0.8112, 0.4863, -1.139, 0.4863, -1.467, 0.4863, -1.795, 0.4863, -2.122, 0.4863, -2.45, 0.4863, -2.778, 0.4863, -3.106, 0.4863, -3.434, 0.4863, -3.761, 0.4863, -4.089, 0.4863, -4.417, 0.4863, -4.745, 0.4863, -5.328, 6.328, -5.328, 0.5, -4.745, 0.5, -4.745, 5.745, 6.328, -5.328, 6.328, 0.5, 5.745, 0.5, 5.745, -4.745, -5.328, -5.328, 0.002385, -5.328, 0.002385, -4.745, -4.745, -4.745, 6.328, 0.428, 6.328, 0.9597, 0.5, 0.9597, 0.5, 0.428, -5.328, 0.428, -5.328, 0.9597, 0.5, 0.9597, 0.5, 0.428, 0.9976, -4.745, 0.002385, -4.745, 0.002385, -5.328, 0.9976, -5.328, 0.002385, 5.745, 0.9976, 5.745, 0.9976, 6.328, 0.002385, 6.328, 6.328, 0.428, 6.328, 0.9597, 0.9976, 0.9597, 0.9976, 0.428, 5.089, -1.795, 5.089, -2.122, 5.745, -2.122, 5.745, -1.795, -0.1556, -1.795, -0.1556, -2.122, 0.5, -2.122, 0.5, -1.795, -0.1556, -4.417, -0.1556, -4.745, 0.5, -4.745, 0.5, -4.417, 5.089, 3.45, 5.089, 3.122, 5.745, 3.122, 5.745, 3.45, -0.1556, 3.45, -0.1556, 3.122, 0.5, 3.122, 0.5, 3.45, -0.1556, 0.8278, -0.1556, 0.5, 0.5, 0.5, 0.5, 0.8278, -0.1556, 2.139, -0.1556, 1.811, 0.5, 1.811, 0.5, 2.139, -2.778, 2.139, -2.778, 1.811, -2.122, 1.811, -2.122, 2.139, -2.778, 0.8278, -2.778, 0.5, -2.122, 0.5, -2.122, 0.8278, -0.1556, 4.761, -0.1556, 4.434, 0.5, 4.434, 0.5, 4.761, -2.778, 4.761, -2.778, 4.434, -2.122, 4.434, -2.122, 4.761, -2.778, 3.45, -2.778, 3.122, -2.122, 3.122, -2.122, 3.45, 5.089, 4.761, 5.089, 4.434, 5.745, 4.434, 5.745, 4.761, 2.467, 4.761, 2.467, 4.434, 3.122, 4.434, 3.122, 4.761, 2.467, 3.45, 2.467, 3.122, 3.122, 3.122, 3.122, 3.45, -0.1556, -3.106, -0.1556, -3.434, 0.5, -3.434, 0.5, -3.106, -2.778, -3.106, -2.778, -3.434, -2.122, -3.434, -2.122, -3.106, -2.778, -4.417, -2.778, -4.745, -2.122, -4.745, -2.122, -4.417, -0.1556, -0.4834, -0.1556, -0.8112, 0.5, -0.8112, 0.5, -0.4834, -2.778, -0.4834, -2.778, -0.8112, -2.122, -0.8112, -2.122, -0.4834, -2.778, -1.795, -2.778, -2.122, -2.122, -2.122, -2.122, -1.795, 5.089, -0.4834, 5.089, -0.8112, 5.745, -0.8112, 5.745, -0.4834, 2.467, -0.4834, 2.467, -0.8112, 3.122, -0.8112, 3.122, -0.4834, 2.467, -1.795, 2.467, -2.122, 3.122, -2.122, 3.122, -1.795, 5.089, -3.106, 5.089, -3.434, 5.745, -3.434, 5.745, -3.106, 2.467, -3.106, 2.467, -3.434, 3.122, -3.434, 3.122, -3.106, 2.467, -4.417, 2.467, -4.745, 3.122, -4.745, 3.122, -4.417, 5.089, 2.139, 5.089, 1.811, 5.745, 1.811, 5.745, 2.139, 2.467, 2.139, 2.467, 1.811, 3.122, 1.811, 3.122, 2.139, 2.467, 0.8278, 2.467, 0.5, 3.122, 0.5, 3.122, 0.8278, 2.467, 1.483, 2.467, 1.156, 3.122, 1.156, 3.122, 1.483, 1.156, 1.483, 1.156, 1.156, 1.811, 1.156, 1.811, 1.483, 1.156, 0.8278, 1.156, 0.5, 1.811, 0.5, 1.811, 0.8278, 2.467, 2.795, 2.467, 2.467, 3.122, 2.467, 3.122, 2.795, 1.156, 2.795, 1.156, 2.467, 1.811, 2.467, 1.811, 2.795, 1.156, 2.139, 1.156, 1.811, 1.811, 1.811, 1.811, 2.139, 5.089, 2.795, 5.089, 2.467, 5.745, 2.467, 5.745, 2.795, 3.778, 2.795, 3.778, 2.467, 4.434, 2.467, 4.434, 2.795, 3.778, 2.139, 3.778, 1.811, 4.434, 1.811, 4.434, 2.139, 2.467, -3.761, 2.467, -4.089, 3.122, -4.089, 3.122, -3.761, 1.156, -3.761, 1.156, -4.089, 1.811, -4.089, 1.811, -3.761, 1.156, -4.417, 1.156, -4.745, 1.811, -4.745, 1.811, -4.417, 2.467, -2.45, 2.467, -2.778, 3.122, -2.778, 3.122, -2.45, 1.156, -2.45, 1.156, -2.778, 1.811, -2.778, 1.811, -2.45, 1.156, -3.106, 1.156, -3.434, 1.811, -3.434, 1.811, -3.106, 5.089, -2.45, 5.089, -2.778, 5.745, -2.778, 5.745, -2.45, 3.778, -2.45, 3.778, -2.778, 4.434, -2.778, 4.434, -2.45, 3.778, -3.106, 3.778, -3.434, 4.434, -3.434, 4.434, -3.106, 2.467, -1.139, 2.467, -1.467, 3.122, -1.467, 3.122, -1.139, 1.156, -1.139, 1.156, -1.467, 1.811, -1.467, 1.811, -1.139, 1.156, -1.795, 1.156, -2.122, 1.811, -2.122, 1.811, -1.795, 2.467, 0.1722, 2.467, -0.1556, 3.122, -0.1556, 3.122, 0.1722, 1.156, 0.1722, 1.156, -0.1556, 1.811, -0.1556, 1.811, 0.1722, 1.156, -0.4834, 1.156, -0.8112, 1.811, -0.8112, 1.811, -0.4834, 5.089, 0.1722, 5.089, -0.1556, 5.745, -0.1556, 5.745, 0.1722, 3.778, 0.1722, 3.778, -0.1556, 4.434, -0.1556, 4.434, 0.1722, 3.778, -0.4834, 3.778, -0.8112, 4.434, -0.8112, 4.434, -0.4834, -2.778, -1.139, -2.778, -1.467, -2.122, -1.467, -2.122, -1.139, -4.089, -1.139, -4.089, -1.467, -3.434, -1.467, -3.434, -1.139, -4.089, -1.795, -4.089, -2.122, -3.434, -2.122, -3.434, -1.795, -2.778, 0.1722, -2.778, -0.1556, -2.122, -0.1556, -2.122, 0.1722, -4.089, 0.1722, -4.089, -0.1556, -3.434, -0.1556, -3.434, 0.1722, -4.089, -0.4834, -4.089, -0.8112, -3.434, -0.8112, -3.434, -0.4834, -0.1556, 0.1722, -0.1556, -0.1556, 0.5, -0.1556, 0.5, 0.1722, -1.467, 0.1722, -1.467, -0.1556, -0.8112, -0.1556, -0.8112, 0.1722, -1.467, -0.4834, -1.467, -0.8112, -0.8112, -0.8112, -0.8112, -0.4834, -2.778, -3.761, -2.778, -4.089, -2.122, -4.089, -2.122, -3.761, -4.089, -3.761, -4.089, -4.089, -3.434, -4.089, -3.434, -3.761, -4.089, -4.417, -4.089, -4.745, -3.434, -4.745, -3.434, -4.417, -2.778, -2.45, -2.778, -2.778, -2.122, -2.778, -2.122, -2.45, -4.089, -2.45, -4.089, -2.778, -3.434, -2.778, -3.434, -2.45, -4.089, -3.106, -4.089, -3.434, -3.434, -3.434, -3.434, -3.106, -0.1556, -2.45, -0.1556, -2.778, 0.5, -2.778, 0.5, -2.45, -1.467, -2.45, -1.467, -2.778, -0.8112, -2.778, -0.8112, -2.45, -1.467, -3.106, -1.467, -3.434, -0.8112, -3.434, -0.8112, -3.106, 2.467, 4.106, 2.467, 3.778, 3.122, 3.778, 3.122, 4.106, 1.156, 4.106, 1.156, 3.778, 1.811, 3.778, 1.811, 4.106, 1.156, 3.45, 1.156, 3.122, 1.811, 3.122, 1.811, 3.45, 2.467, 5.417, 2.467, 5.089, 3.122, 5.089, 3.122, 5.417, 1.156, 5.417, 1.156, 5.089, 1.811, 5.089, 1.811, 5.417, 1.156, 4.761, 1.156, 4.434, 1.811, 4.434, 1.811, 4.761, 5.089, 5.417, 5.089, 5.089, 5.745, 5.089, 5.745, 5.417, 3.778, 5.417, 3.778, 5.089, 4.434, 5.089, 4.434, 5.417, 3.778, 4.761, 3.778, 4.434, 4.434, 4.434, 4.434, 4.761, -2.778, 4.106, -2.778, 3.778, -2.122, 3.778, -2.122, 4.106, -4.089, 4.106, -4.089, 3.778, -3.434, 3.778, -3.434, 4.106, -4.089, 3.45, -4.089, 3.122, -3.434, 3.122, -3.434, 3.45, -2.778, 5.417, -2.778, 5.089, -2.122, 5.089, -2.122, 5.417, -4.089, 5.417, -4.089, 5.089, -3.434, 5.089, -3.434, 5.417, -4.089, 4.761, -4.089, 4.434, -3.434, 4.434, -3.434, 4.761, -0.1556, 5.417, -0.1556, 5.089, 0.5, 5.089, 0.5, 5.417, -1.467, 5.417, -1.467, 5.089, -0.8112, 5.089, -0.8112, 5.417, -1.467, 4.761, -1.467, 4.434, -0.8112, 4.434, -0.8112, 4.761, -2.778, 1.483, -2.778, 1.156, -2.122, 1.156, -2.122, 1.483, -4.089, 1.483, -4.089, 1.156, -3.434, 1.156, -3.434, 1.483, -4.089, 0.8278, -4.089, 0.5, -3.434, 0.5, -3.434, 0.8278, -2.778, 2.795, -2.778, 2.467, -2.122, 2.467, -2.122, 2.795, -4.089, 2.795, -4.089, 2.467, -3.434, 2.467, -3.434, 2.795, -4.089, 2.139, -4.089, 1.811, -3.434, 1.811, -3.434, 2.139, -0.1556, 2.795, -0.1556, 2.467, 0.5, 2.467, 0.5, 2.795, -1.467, 2.795, -1.467, 2.467, -0.8112, 2.467, -0.8112, 2.795, -1.467, 2.139, -1.467, 1.811, -0.8112, 1.811, -0.8112, 2.139, -0.1556, 1.483, -0.1556, 1.156, 0.5, 1.156, 0.5, 1.483, -1.467, 1.483, -1.467, 1.156, -0.8112, 1.156, -0.8112, 1.483, -1.467, 0.8278, -1.467, 0.5, -0.8112, 0.5, -0.8112, 0.8278, -0.1556, 4.106, -0.1556, 3.778, 0.5, 3.778, 0.5, 4.106, -1.467, 4.106, -1.467, 3.778, -0.8112, 3.778, -0.8112, 4.106, -1.467, 3.45, -1.467, 3.122, -0.8112, 3.122, -0.8112, 3.45, 5.089, 4.106, 5.089, 3.778, 5.745, 3.778, 5.745, 4.106, 3.778, 4.106, 3.778, 3.778, 4.434, 3.778, 4.434, 4.106, 3.778, 3.45, 3.778, 3.122, 4.434, 3.122, 4.434, 3.45, -0.1556, -3.761, -0.1556, -4.089, 0.5, -4.089, 0.5, -3.761, -1.467, -3.761, -1.467, -4.089, -0.8112, -4.089, -0.8112, -3.761, -1.467, -4.417, -1.467, -4.745, -0.8112, -4.745, -0.8112, -4.417, -0.1556, -1.139, -0.1556, -1.467, 0.5, -1.467, 0.5, -1.139, -1.467, -1.139, -1.467, -1.467, -0.8112, -1.467, -0.8112, -1.139, -1.467, -1.795, -1.467, -2.122, -0.8112, -2.122, -0.8112, -1.795, 5.089, -1.139, 5.089, -1.467, 5.745, -1.467, 5.745, -1.139, 3.778, -1.139, 3.778, -1.467, 4.434, -1.467, 4.434, -1.139, 3.778, -1.795, 3.778, -2.122, 4.434, -2.122, 4.434, -1.795, 5.089, -3.761, 5.089, -4.089, 5.745, -4.089, 5.745, -3.761, 3.778, -3.761, 3.778, -4.089, 4.434, -4.089, 4.434, -3.761, 3.778, -4.417, 3.778, -4.745, 4.434, -4.745, 4.434, -4.417, 5.089, 1.483, 5.089, 1.156, 5.745, 1.156, 5.745, 1.483, 3.778, 1.483, 3.778, 1.156, 4.434, 1.156, 4.434, 1.483, 3.778, 0.8278, 3.778, 0.5, 4.434, 0.5, 4.434, 0.8278, 3.778, 1.156, 3.778, 0.8278, 4.434, 0.8278, 4.434, 1.156, 3.122, 1.156, 3.122, 0.8278, 3.778, 0.8278, 3.778, 1.156, 3.122, 0.8278, 3.122, 0.5, 3.778, 0.5, 3.778, 0.8278, 3.778, 1.811, 3.778, 1.483, 4.434, 1.483, 4.434, 1.811, 3.122, 1.811, 3.122, 1.483, 3.778, 1.483, 3.778, 1.811, 3.122, 1.483, 3.122, 1.156, 3.778, 1.156, 3.778, 1.483, 5.089, 1.811, 5.089, 1.483, 5.745, 1.483, 5.745, 1.811, 4.434, 1.811, 4.434, 1.483, 5.089, 1.483, 5.089, 1.811, 4.434, 1.483, 4.434, 1.156, 5.089, 1.156, 5.089, 1.483, 3.778, -4.089, 3.778, -4.417, 4.434, -4.417, 4.434, -4.089, 3.122, -4.089, 3.122, -4.417, 3.778, -4.417, 3.778, -4.089, 3.122, -4.417, 3.122, -4.745, 3.778, -4.745, 3.778, -4.417, 3.778, -3.434, 3.778, -3.761, 4.434, -3.761, 4.434, -3.434, 3.122, -3.434, 3.122, -3.761, 3.778, -3.761, 3.778, -3.434, 3.122, -3.761, 3.122, -4.089, 3.778, -4.089, 3.778, -3.761, 5.089, -3.434, 5.089, -3.761, 5.745, -3.761, 5.745, -3.434, 4.434, -3.434, 4.434, -3.761, 5.089, -3.761, 5.089, -3.434, 4.434, -3.761, 4.434, -4.089, 5.089, -4.089, 5.089, -3.761, 3.778, -1.467, 3.778, -1.795, 4.434, -1.795, 4.434, -1.467, 3.122, -1.467, 3.122, -1.795, 3.778, -1.795, 3.778, -1.467, 3.122, -1.795, 3.122, -2.122, 3.778, -2.122, 3.778, -1.795, 3.778, -0.8112, 3.778, -1.139, 4.434, -1.139, 4.434, -0.8112, 3.122, -0.8112, 3.122, -1.139, 3.778, -1.139, 3.778, -0.8112, 3.122, -1.139, 3.122, -1.467, 3.778, -1.467, 3.778, -1.139, 5.089, -0.8112, 5.089, -1.139, 5.745, -1.139, 5.745, -0.8112, 4.434, -0.8112, 4.434, -1.139, 5.089, -1.139, 5.089, -0.8112, 4.434, -1.139, 4.434, -1.467, 5.089, -1.467, 5.089, -1.139, -1.467, -1.467, -1.467, -1.795, -0.8112, -1.795, -0.8112, -1.467, -2.122, -1.467, -2.122, -1.795, -1.467, -1.795, -1.467, -1.467, -2.122, -1.795, -2.122, -2.122, -1.467, -2.122, -1.467, -1.795, -1.467, -0.8112, -1.467, -1.139, -0.8112, -1.139, -0.8112, -0.8112, -2.122, -0.8112, -2.122, -1.139, -1.467, -1.139, -1.467, -0.8112, -2.122, -1.139, -2.122, -1.467, -1.467, -1.467, -1.467, -1.139, -0.1556, -0.8112, -0.1556, -1.139, 0.5, -1.139, 0.5, -0.8112, -0.8112, -0.8112, -0.8112, -1.139, -0.1556, -1.139, -0.1556, -0.8112, -0.8112, -1.139, -0.8112, -1.467, -0.1556, -1.467, -0.1556, -1.139, -1.467, -4.089, -1.467, -4.417, -0.8112, -4.417, -0.8112, -4.089, -2.122, -4.089, -2.122, -4.417, -1.467, -4.417, -1.467, -4.089, -2.122, -4.417, -2.122, -4.745, -1.467, -4.745, -1.467, -4.417, -1.467, -3.434, -1.467, -3.761, -0.8112, -3.761, -0.8112, -3.434, -2.122, -3.434, -2.122, -3.761, -1.467, -3.761, -1.467, -3.434, -2.122, -3.761, -2.122, -4.089, -1.467, -4.089, -1.467, -3.761, -0.1556, -3.434, -0.1556, -3.761, 0.5, -3.761, 0.5, -3.434, -0.8112, -3.434, -0.8112, -3.761, -0.1556, -3.761, -0.1556, -3.434, -0.8112, -3.761, -0.8112, -4.089, -0.1556, -4.089, -0.1556, -3.761, 3.778, 3.778, 3.778, 3.45, 4.434, 3.45, 4.434, 3.778, 3.122, 3.778, 3.122, 3.45, 3.778, 3.45, 3.778, 3.778, 3.122, 3.45, 3.122, 3.122, 3.778, 3.122, 3.778, 3.45, 3.778, 4.434, 3.778, 4.106, 4.434, 4.106, 4.434, 4.434, 3.122, 4.434, 3.122, 4.106, 3.778, 4.106, 3.778, 4.434, 3.122, 4.106, 3.122, 3.778, 3.778, 3.778, 3.778, 4.106, 5.089, 4.434, 5.089, 4.106, 5.745, 4.106, 5.745, 4.434, 4.434, 4.434, 4.434, 4.106, 5.089, 4.106, 5.089, 4.434, 4.434, 4.106, 4.434, 3.778, 5.089, 3.778, 5.089, 4.106, -1.467, 3.778, -1.467, 3.45, -0.8112, 3.45, -0.8112, 3.778, -2.122, 3.778, -2.122, 3.45, -1.467, 3.45, -1.467, 3.778, -2.122, 3.45, -2.122, 3.122, -1.467, 3.122, -1.467, 3.45, -1.467, 4.434, -1.467, 4.106, -0.8112, 4.106, -0.8112, 4.434, -2.122, 4.434, -2.122, 4.106, -1.467, 4.106, -1.467, 4.434, -2.122, 4.106, -2.122, 3.778, -1.467, 3.778, -1.467, 4.106, -0.1556, 4.434, -0.1556, 4.106, 0.5, 4.106, 0.5, 4.434, -0.8112, 4.434, -0.8112, 4.106, -0.1556, 4.106, -0.1556, 4.434, -0.8112, 4.106, -0.8112, 3.778, -0.1556, 3.778, -0.1556, 4.106, -1.467, 1.156, -1.467, 0.8278, -0.8112, 0.8278, -0.8112, 1.156, -2.122, 1.156, -2.122, 0.8278, -1.467, 0.8278, -1.467, 1.156, -2.122, 0.8278, -2.122, 0.5, -1.467, 0.5, -1.467, 0.8278, -1.467, 1.811, -1.467, 1.483, -0.8112, 1.483, -0.8112, 1.811, -2.122, 1.811, -2.122, 1.483, -1.467, 1.483, -1.467, 1.811, -2.122, 1.483, -2.122, 1.156, -1.467, 1.156, -1.467, 1.483, -0.1556, 1.811, -0.1556, 1.483, 0.5, 1.483, 0.5, 1.811, -0.8112, 1.811, -0.8112, 1.483, -0.1556, 1.483, -0.1556, 1.811, -0.8112, 1.483, -0.8112, 1.156, -0.1556, 1.156, -0.1556, 1.483, -1.467, 2.467, -1.467, 2.139, -0.8112, 2.139, -0.8112, 2.467, -2.122, 2.467, -2.122, 2.139, -1.467, 2.139, -1.467, 2.467, -2.122, 2.139, -2.122, 1.811, -1.467, 1.811, -1.467, 2.139, -1.467, 3.122, -1.467, 2.795, -0.8112, 2.795, -0.8112, 3.122, -2.122, 3.122, -2.122, 2.795, -1.467, 2.795, -1.467, 3.122, -2.122, 2.795, -2.122, 2.467, -1.467, 2.467, -1.467, 2.795, -0.1556, 3.122, -0.1556, 2.795, 0.5, 2.795, 0.5, 3.122, -0.8112, 3.122, -0.8112, 2.795, -0.1556, 2.795, -0.1556, 3.122, -0.8112, 2.795, -0.8112, 2.467, -0.1556, 2.467, -0.1556, 2.795, -4.089, 2.467, -4.089, 2.139, -3.434, 2.139, -3.434, 2.467, -4.745, 2.467, -4.745, 2.139, -4.089, 2.139, -4.089, 2.467, -4.745, 2.139, -4.745, 1.811, -4.089, 1.811, -4.089, 2.139, -4.089, 3.122, -4.089, 2.795, -3.434, 2.795, -3.434, 3.122, -4.745, 3.122, -4.745, 2.795, -4.089, 2.795, -4.089, 3.122, -4.745, 2.795, -4.745, 2.467, -4.089, 2.467, -4.089, 2.795, -2.778, 3.122, -2.778, 2.795, -2.122, 2.795, -2.122, 3.122, -3.434, 3.122, -3.434, 2.795, -2.778, 2.795, -2.778, 3.122, -3.434, 2.795, -3.434, 2.467, -2.778, 2.467, -2.778, 2.795, -4.089, 1.156, -4.089, 0.8278, -3.434, 0.8278, -3.434, 1.156, -4.745, 1.156, -4.745, 0.8278, -4.089, 0.8278, -4.089, 1.156, -4.745, 0.8278, -4.745, 0.5, -4.089, 0.5, -4.089, 0.8278, -4.089, 1.811, -4.089, 1.483, -3.434, 1.483, -3.434, 1.811, -4.745, 1.811, -4.745, 1.483, -4.089, 1.483, -4.089, 1.811, -4.745, 1.483, -4.745, 1.156, -4.089, 1.156, -4.089, 1.483, -2.778, 1.811, -2.778, 1.483, -2.122, 1.483, -2.122, 1.811, -3.434, 1.811, -3.434, 1.483, -2.778, 1.483, -2.778, 1.811, -3.434, 1.483, -3.434, 1.156, -2.778, 1.156, -2.778, 1.483, -1.467, 5.089, -1.467, 4.761, -0.8112, 4.761, -0.8112, 5.089, -2.122, 5.089, -2.122, 4.761, -1.467, 4.761, -1.467, 5.089, -2.122, 4.761, -2.122, 4.434, -1.467, 4.434, -1.467, 4.761, -1.467, 5.745, -1.467, 5.417, -0.8112, 5.417, -0.8112, 5.745, -2.122, 5.745, -2.122, 5.417, -1.467, 5.417, -1.467, 5.745, -2.122, 5.417, -2.122, 5.089, -1.467, 5.089, -1.467, 5.417, -0.1556, 5.745, -0.1556, 5.417, 0.5, 5.417, 0.5, 5.745, -0.8112, 5.745, -0.8112, 5.417, -0.1556, 5.417, -0.1556, 5.745, -0.8112, 5.417, -0.8112, 5.089, -0.1556, 5.089, -0.1556, 5.417, -4.089, 5.089, -4.089, 4.761, -3.434, 4.761, -3.434, 5.089, -4.745, 5.089, -4.745, 4.761, -4.089, 4.761, -4.089, 5.089, -4.745, 4.761, -4.745, 4.434, -4.089, 4.434, -4.089, 4.761, -4.089, 5.745, -4.089, 5.417, -3.434, 5.417, -3.434, 5.745, -4.745, 5.745, -4.745, 5.417, -4.089, 5.417, -4.089, 5.745, -4.745, 5.417, -4.745, 5.089, -4.089, 5.089, -4.089, 5.417, -2.778, 5.745, -2.778, 5.417, -2.122, 5.417, -2.122, 5.745, -3.434, 5.745, -3.434, 5.417, -2.778, 5.417, -2.778, 5.745, -3.434, 5.417, -3.434, 5.089, -2.778, 5.089, -2.778, 5.417, -4.089, 3.778, -4.089, 3.45, -3.434, 3.45, -3.434, 3.778, -4.745, 3.778, -4.745, 3.45, -4.089, 3.45, -4.089, 3.778, -4.745, 3.45, -4.745, 3.122, -4.089, 3.122, -4.089, 3.45, -4.089, 4.434, -4.089, 4.106, -3.434, 4.106, -3.434, 4.434, -4.745, 4.434, -4.745, 4.106, -4.089, 4.106, -4.089, 4.434, -4.745, 4.106, -4.745, 3.778, -4.089, 3.778, -4.089, 4.106, -2.778, 4.434, -2.778, 4.106, -2.122, 4.106, -2.122, 4.434, -3.434, 4.434, -3.434, 4.106, -2.778, 4.106, -2.778, 4.434, -3.434, 4.106, -3.434, 3.778, -2.778, 3.778, -2.778, 4.106, 3.778, 5.089, 3.778, 4.761, 4.434, 4.761, 4.434, 5.089, 3.122, 5.089, 3.122, 4.761, 3.778, 4.761, 3.778, 5.089, 3.122, 4.761, 3.122, 4.434, 3.778, 4.434, 3.778, 4.761, 3.778, 5.745, 3.778, 5.417, 4.434, 5.417, 4.434, 5.745, 3.122, 5.745, 3.122, 5.417, 3.778, 5.417, 3.778, 5.745, 3.122, 5.417, 3.122, 5.089, 3.778, 5.089, 3.778, 5.417, 5.089, 5.745, 5.089, 5.417, 5.745, 5.417, 5.745, 5.745, 4.434, 5.745, 4.434, 5.417, 5.089, 5.417, 5.089, 5.745, 4.434, 5.417, 4.434, 5.089, 5.089, 5.089, 5.089, 5.417, 1.156, 5.089, 1.156, 4.761, 1.811, 4.761, 1.811, 5.089, 0.5, 5.089, 0.5, 4.761, 1.156, 4.761, 1.156, 5.089, 0.5, 4.761, 0.5, 4.434, 1.156, 4.434, 1.156, 4.761, 1.156, 5.745, 1.156, 5.417, 1.811, 5.417, 1.811, 5.745, 0.5, 5.745, 0.5, 5.417, 1.156, 5.417, 1.156, 5.745, 0.5, 5.417, 0.5, 5.089, 1.156, 5.089, 1.156, 5.417, 2.467, 5.745, 2.467, 5.417, 3.122, 5.417, 3.122, 5.745, 1.811, 5.745, 1.811, 5.417, 2.467, 5.417, 2.467, 5.745, 1.811, 5.417, 1.811, 5.089, 2.467, 5.089, 2.467, 5.417, 1.156, 3.778, 1.156, 3.45, 1.811, 3.45, 1.811, 3.778, 0.5, 3.778, 0.5, 3.45, 1.156, 3.45, 1.156, 3.778, 0.5, 3.45, 0.5, 3.122, 1.156, 3.122, 1.156, 3.45, 1.156, 4.434, 1.156, 4.106, 1.811, 4.106, 1.811, 4.434, 0.5, 4.434, 0.5, 4.106, 1.156, 4.106, 1.156, 4.434, 0.5, 4.106, 0.5, 3.778, 1.156, 3.778, 1.156, 4.106, 2.467, 4.434, 2.467, 4.106, 3.122, 4.106, 3.122, 4.434, 1.811, 4.434, 1.811, 4.106, 2.467, 4.106, 2.467, 4.434, 1.811, 4.106, 1.811, 3.778, 2.467, 3.778, 2.467, 4.106, -1.467, -2.778, -1.467, -3.106, -0.8112, -3.106, -0.8112, -2.778, -2.122, -2.778, -2.122, -3.106, -1.467, -3.106, -1.467, -2.778, -2.122, -3.106, -2.122, -3.434, -1.467, -3.434, -1.467, -3.106, -1.467, -2.122, -1.467, -2.45, -0.8112, -2.45, -0.8112, -2.122, -2.122, -2.122, -2.122, -2.45, -1.467, -2.45, -1.467, -2.122, -2.122, -2.45, -2.122, -2.778, -1.467, -2.778, -1.467, -2.45, -0.1556, -2.122, -0.1556, -2.45, 0.5, -2.45, 0.5, -2.122, -0.8112, -2.122, -0.8112, -2.45, -0.1556, -2.45, -0.1556, -2.122, -0.8112, -2.45, -0.8112, -2.778, -0.1556, -2.778, -0.1556, -2.45, -4.089, -2.778, -4.089, -3.106, -3.434, -3.106, -3.434, -2.778, -4.745, -2.778, -4.745, -3.106, -4.089, -3.106, -4.089, -2.778, -4.745, -3.106, -4.745, -3.434, -4.089, -3.434, -4.089, -3.106, -4.089, -2.122, -4.089, -2.45, -3.434, -2.45, -3.434, -2.122, -4.745, -2.122, -4.745, -2.45, -4.089, -2.45, -4.089, -2.122, -4.745, -2.45, -4.745, -2.778, -4.089, -2.778, -4.089, -2.45, -2.778, -2.122, -2.778, -2.45, -2.122, -2.45, -2.122, -2.122, -3.434, -2.122, -3.434, -2.45, -2.778, -2.45, -2.778, -2.122, -3.434, -2.45, -3.434, -2.778, -2.778, -2.778, -2.778, -2.45, -4.089, -4.089, -4.089, -4.417, -3.434, -4.417, -3.434, -4.089, -4.745, -4.089, -4.745, -4.417, -4.089, -4.417, -4.089, -4.089, -4.745, -4.417, -4.745, -4.745, -4.089, -4.745, -4.089, -4.417, -4.089, -3.434, -4.089, -3.761, -3.434, -3.761, -3.434, -3.434, -4.745, -3.434, -4.745, -3.761, -4.089, -3.761, -4.089, -3.434, -4.745, -3.761, -4.745, -4.089, -4.089, -4.089, -4.089, -3.761, -2.778, -3.434, -2.778, -3.761, -2.122, -3.761, -2.122, -3.434, -3.434, -3.434, -3.434, -3.761, -2.778, -3.761, -2.778, -3.434, -3.434, -3.761, -3.434, -4.089, -2.778, -4.089, -2.778, -3.761, -1.467, -0.1556, -1.467, -0.4834, -0.8112, -0.4834, -0.8112, -0.1556, -2.122, -0.1556, -2.122, -0.4834, -1.467, -0.4834, -1.467, -0.1556, -2.122, -0.4834, -2.122, -0.8112, -1.467, -0.8112, -1.467, -0.4834, -1.467, 0.5, -1.467, 0.1722, -0.8112, 0.1722, -0.8112, 0.5, -2.122, 0.5, -2.122, 0.1722, -1.467, 0.1722, -1.467, 0.5, -2.122, 0.1722, -2.122, -0.1556, -1.467, -0.1556, -1.467, 0.1722, -0.1556, 0.5, -0.1556, 0.1722, 0.5, 0.1722, 0.5, 0.5, -0.8112, 0.5, -0.8112, 0.1722, -0.1556, 0.1722, -0.1556, 0.5, -0.8112, 0.1722, -0.8112, -0.1556, -0.1556, -0.1556, -0.1556, 0.1722, -4.089, -0.1556, -4.089, -0.4834, -3.434, -0.4834, -3.434, -0.1556, -4.745, -0.1556, -4.745, -0.4834, -4.089, -0.4834, -4.089, -0.1556, -4.745, -0.4834, -4.745, -0.8112, -4.089, -0.8112, -4.089, -0.4834, -4.089, 0.5, -4.089, 0.1722, -3.434, 0.1722, -3.434, 0.5, -4.745, 0.5, -4.745, 0.1722, -4.089, 0.1722, -4.089, 0.5, -4.745, 0.1722, -4.745, -0.1556, -4.089, -0.1556, -4.089, 0.1722, -2.778, 0.5, -2.778, 0.1722, -2.122, 0.1722, -2.122, 0.5, -3.434, 0.5, -3.434, 0.1722, -2.778, 0.1722, -2.778, 0.5, -3.434, 0.1722, -3.434, -0.1556, -2.778, -0.1556, -2.778, 0.1722, -4.089, -1.467, -4.089, -1.795, -3.434, -1.795, -3.434, -1.467, -4.745, -1.467, -4.745, -1.795, -4.089, -1.795, -4.089, -1.467, -4.745, -1.795, -4.745, -2.122, -4.089, -2.122, -4.089, -1.795, -4.089, -0.8112, -4.089, -1.139, -3.434, -1.139, -3.434, -0.8112, -4.745, -0.8112, -4.745, -1.139, -4.089, -1.139, -4.089, -0.8112, -4.745, -1.139, -4.745, -1.467, -4.089, -1.467, -4.089, -1.139, -2.778, -0.8112, -2.778, -1.139, -2.122, -1.139, -2.122, -0.8112, -3.434, -0.8112, -3.434, -1.139, -2.778, -1.139, -2.778, -0.8112, -3.434, -1.139, -3.434, -1.467, -2.778, -1.467, -2.778, -1.139, 3.778, -0.1556, 3.778, -0.4834, 4.434, -0.4834, 4.434, -0.1556, 3.122, -0.1556, 3.122, -0.4834, 3.778, -0.4834, 3.778, -0.1556, 3.122, -0.4834, 3.122, -0.8112, 3.778, -0.8112, 3.778, -0.4834, 3.778, 0.5, 3.778, 0.1722, 4.434, 0.1722, 4.434, 0.5, 3.122, 0.5, 3.122, 0.1722, 3.778, 0.1722, 3.778, 0.5, 3.122, 0.1722, 3.122, -0.1556, 3.778, -0.1556, 3.778, 0.1722, 5.089, 0.5, 5.089, 0.1722, 5.745, 0.1722, 5.745, 0.5, 4.434, 0.5, 4.434, 0.1722, 5.089, 0.1722, 5.089, 0.5, 4.434, 0.1722, 4.434, -0.1556, 5.089, -0.1556, 5.089, 0.1722, 1.156, -0.1556, 1.156, -0.4834, 1.811, -0.4834, 1.811, -0.1556, 0.5, -0.1556, 0.5, -0.4834, 1.156, -0.4834, 1.156, -0.1556, 0.5, -0.4834, 0.5, -0.8112, 1.156, -0.8112, 1.156, -0.4834, 1.156, 0.5, 1.156, 0.1722, 1.811, 0.1722, 1.811, 0.5, 0.5, 0.5, 0.5, 0.1722, 1.156, 0.1722, 1.156, 0.5, 0.5, 0.1722, 0.5, -0.1556, 1.156, -0.1556, 1.156, 0.1722, 2.467, 0.5, 2.467, 0.1722, 3.122, 0.1722, 3.122, 0.5, 1.811, 0.5, 1.811, 0.1722, 2.467, 0.1722, 2.467, 0.5, 1.811, 0.1722, 1.811, -0.1556, 2.467, -0.1556, 2.467, 0.1722, 1.156, -1.467, 1.156, -1.795, 1.811, -1.795, 1.811, -1.467, 0.5, -1.467, 0.5, -1.795, 1.156, -1.795, 1.156, -1.467, 0.5, -1.795, 0.5, -2.122, 1.156, -2.122, 1.156, -1.795, 1.156, -0.8112, 1.156, -1.139, 1.811, -1.139, 1.811, -0.8112, 0.5, -0.8112, 0.5, -1.139, 1.156, -1.139, 1.156, -0.8112, 0.5, -1.139, 0.5, -1.467, 1.156, -1.467, 1.156, -1.139, 2.467, -0.8112, 2.467, -1.139, 3.122, -1.139, 3.122, -0.8112, 1.811, -0.8112, 1.811, -1.139, 2.467, -1.139, 2.467, -0.8112, 1.811, -1.139, 1.811, -1.467, 2.467, -1.467, 2.467, -1.139, 3.778, -2.778, 3.778, -3.106, 4.434, -3.106, 4.434, -2.778, 3.122, -2.778, 3.122, -3.106, 3.778, -3.106, 3.778, -2.778, 3.122, -3.106, 3.122, -3.434, 3.778, -3.434, 3.778, -3.106, 3.778, -2.122, 3.778, -2.45, 4.434, -2.45, 4.434, -2.122, 3.122, -2.122, 3.122, -2.45, 3.778, -2.45, 3.778, -2.122, 3.122, -2.45, 3.122, -2.778, 3.778, -2.778, 3.778, -2.45, 5.089, -2.122, 5.089, -2.45, 5.745, -2.45, 5.745, -2.122, 4.434, -2.122, 4.434, -2.45, 5.089, -2.45, 5.089, -2.122, 4.434, -2.45, 4.434, -2.778, 5.089, -2.778, 5.089, -2.45, 1.156, -2.778, 1.156, -3.106, 1.811, -3.106, 1.811, -2.778, 0.5, -2.778, 0.5, -3.106, 1.156, -3.106, 1.156, -2.778, 0.5, -3.106, 0.5, -3.434, 1.156, -3.434, 1.156, -3.106, 1.156, -2.122, 1.156, -2.45, 1.811, -2.45, 1.811, -2.122, 0.5, -2.122, 0.5, -2.45, 1.156, -2.45, 1.156, -2.122, 0.5, -2.45, 0.5, -2.778, 1.156, -2.778, 1.156, -2.45, 2.467, -2.122, 2.467, -2.45, 3.122, -2.45, 3.122, -2.122, 1.811, -2.122, 1.811, -2.45, 2.467, -2.45, 2.467, -2.122, 1.811, -2.45, 1.811, -2.778, 2.467, -2.778, 2.467, -2.45, 1.156, -4.089, 1.156, -4.417, 1.811, -4.417, 1.811, -4.089, 0.5, -4.089, 0.5, -4.417, 1.156, -4.417, 1.156, -4.089, 0.5, -4.417, 0.5, -4.745, 1.156, -4.745, 1.156, -4.417, 1.156, -3.434, 1.156, -3.761, 1.811, -3.761, 1.811, -3.434, 0.5, -3.434, 0.5, -3.761, 1.156, -3.761, 1.156, -3.434, 0.5, -3.761, 0.5, -4.089, 1.156, -4.089, 1.156, -3.761, 2.467, -3.434, 2.467, -3.761, 3.122, -3.761, 3.122, -3.434, 1.811, -3.434, 1.811, -3.761, 2.467, -3.761, 2.467, -3.434, 1.811, -3.761, 1.811, -4.089, 2.467, -4.089, 2.467, -3.761, 3.778, 2.467, 3.778, 2.139, 4.434, 2.139, 4.434, 2.467, 3.122, 2.467, 3.122, 2.139, 3.778, 2.139, 3.778, 2.467, 3.122, 2.139, 3.122, 1.811, 3.778, 1.811, 3.778, 2.139, 3.778, 3.122, 3.778, 2.795, 4.434, 2.795, 4.434, 3.122, 3.122, 3.122, 3.122, 2.795, 3.778, 2.795, 3.778, 3.122, 3.122, 2.795, 3.122, 2.467, 3.778, 2.467, 3.778, 2.795, 5.089, 3.122, 5.089, 2.795, 5.745, 2.795, 5.745, 3.122, 4.434, 3.122, 4.434, 2.795, 5.089, 2.795, 5.089, 3.122, 4.434, 2.795, 4.434, 2.467, 5.089, 2.467, 5.089, 2.795, 1.156, 2.467, 1.156, 2.139, 1.811, 2.139, 1.811, 2.467, 0.5, 2.467, 0.5, 2.139, 1.156, 2.139, 1.156, 2.467, 0.5, 2.139, 0.5, 1.811, 1.156, 1.811, 1.156, 2.139, 1.156, 3.122, 1.156, 2.795, 1.811, 2.795, 1.811, 3.122, 0.5, 3.122, 0.5, 2.795, 1.156, 2.795, 1.156, 3.122, 0.5, 2.795, 0.5, 2.467, 1.156, 2.467, 1.156, 2.795, 2.467, 3.122, 2.467, 2.795, 3.122, 2.795, 3.122, 3.122, 1.811, 3.122, 1.811, 2.795, 2.467, 2.795, 2.467, 3.122, 1.811, 2.795, 1.811, 2.467, 2.467, 2.467, 2.467, 2.795, 1.156, 1.156, 1.156, 0.8278, 1.811, 0.8278, 1.811, 1.156, 0.5, 1.156, 0.5, 0.8278, 1.156, 0.8278, 1.156, 1.156, 0.5, 0.8278, 0.5, 0.5, 1.156, 0.5, 1.156, 0.8278, 1.156, 1.811, 1.156, 1.483, 1.811, 1.483, 1.811, 1.811, 0.5, 1.811, 0.5, 1.483, 1.156, 1.483, 1.156, 1.811, 0.5, 1.483, 0.5, 1.156, 1.156, 1.156, 1.156, 1.483, 2.467, 1.811, 2.467, 1.483, 3.122, 1.483, 3.122, 1.811, 1.811, 1.811, 1.811, 1.483, 2.467, 1.483, 2.467, 1.811, 1.811, 1.483, 1.811, 1.156, 2.467, 1.156, 2.467, 1.483, 2.467, 1.156, 2.467, 0.8278, 3.122, 0.8278, 3.122, 1.156, 1.811, 1.156, 1.811, 0.8278, 2.467, 0.8278, 2.467, 1.156, 1.811, 0.8278, 1.811, 0.5, 2.467, 0.5, 2.467, 0.8278, 2.467, 2.467, 2.467, 2.139, 3.122, 2.139, 3.122, 2.467, 1.811, 2.467, 1.811, 2.139, 2.467, 2.139, 2.467, 2.467, 1.811, 2.139, 1.811, 1.811, 2.467, 1.811, 2.467, 2.139, 5.089, 2.467, 5.089, 2.139, 5.745, 2.139, 5.745, 2.467, 4.434, 2.467, 4.434, 2.139, 5.089, 2.139, 5.089, 2.467, 4.434, 2.139, 4.434, 1.811, 5.089, 1.811, 5.089, 2.139, 2.467, -4.089, 2.467, -4.417, 3.122, -4.417, 3.122, -4.089, 1.811, -4.089, 1.811, -4.417, 2.467, -4.417, 2.467, -4.089, 1.811, -4.417, 1.811, -4.745, 2.467, -4.745, 2.467, -4.417, 2.467, -2.778, 2.467, -3.106, 3.122, -3.106, 3.122, -2.778, 1.811, -2.778, 1.811, -3.106, 2.467, -3.106, 2.467, -2.778, 1.811, -3.106, 1.811, -3.434, 2.467, -3.434, 2.467, -3.106, 5.089, -2.778, 5.089, -3.106, 5.745, -3.106, 5.745, -2.778, 4.434, -2.778, 4.434, -3.106, 5.089, -3.106, 5.089, -2.778, 4.434, -3.106, 4.434, -3.434, 5.089, -3.434, 5.089, -3.106, 2.467, -1.467, 2.467, -1.795, 3.122, -1.795, 3.122, -1.467, 1.811, -1.467, 1.811, -1.795, 2.467, -1.795, 2.467, -1.467, 1.811, -1.795, 1.811, -2.122, 2.467, -2.122, 2.467, -1.795, 2.467, -0.1556, 2.467, -0.4834, 3.122, -0.4834, 3.122, -0.1556, 1.811, -0.1556, 1.811, -0.4834, 2.467, -0.4834, 2.467, -0.1556, 1.811, -0.4834, 1.811, -0.8112, 2.467, -0.8112, 2.467, -0.4834, 5.089, -0.1556, 5.089, -0.4834, 5.745, -0.4834, 5.745, -0.1556, 4.434, -0.1556, 4.434, -0.4834, 5.089, -0.4834, 5.089, -0.1556, 4.434, -0.4834, 4.434, -0.8112, 5.089, -0.8112, 5.089, -0.4834, -2.778, -1.467, -2.778, -1.795, -2.122, -1.795, -2.122, -1.467, -3.434, -1.467, -3.434, -1.795, -2.778, -1.795, -2.778, -1.467, -3.434, -1.795, -3.434, -2.122, -2.778, -2.122, -2.778, -1.795, -2.778, -0.1556, -2.778, -0.4834, -2.122, -0.4834, -2.122, -0.1556, -3.434, -0.1556, -3.434, -0.4834, -2.778, -0.4834, -2.778, -0.1556, -3.434, -0.4834, -3.434, -0.8112, -2.778, -0.8112, -2.778, -0.4834, -0.1556, -0.1556, -0.1556, -0.4834, 0.5, -0.4834, 0.5, -0.1556, -0.8112, -0.1556, -0.8112, -0.4834, -0.1556, -0.4834, -0.1556, -0.1556, -0.8112, -0.4834, -0.8112, -0.8112, -0.1556, -0.8112, -0.1556, -0.4834, -2.778, -4.089, -2.778, -4.417, -2.122, -4.417, -2.122, -4.089, -3.434, -4.089, -3.434, -4.417, -2.778, -4.417, -2.778, -4.089, -3.434, -4.417, -3.434, -4.745, -2.778, -4.745, -2.778, -4.417, -2.778, -2.778, -2.778, -3.106, -2.122, -3.106, -2.122, -2.778, -3.434, -2.778, -3.434, -3.106, -2.778, -3.106, -2.778, -2.778, -3.434, -3.106, -3.434, -3.434, -2.778, -3.434, -2.778, -3.106, -0.1556, -2.778, -0.1556, -3.106, 0.5, -3.106, 0.5, -2.778, -0.8112, -2.778, -0.8112, -3.106, -0.1556, -3.106, -0.1556, -2.778, -0.8112, -3.106, -0.8112, -3.434, -0.1556, -3.434, -0.1556, -3.106, 2.467, 3.778, 2.467, 3.45, 3.122, 3.45, 3.122, 3.778, 1.811, 3.778, 1.811, 3.45, 2.467, 3.45, 2.467, 3.778, 1.811, 3.45, 1.811, 3.122, 2.467, 3.122, 2.467, 3.45, 2.467, 5.089, 2.467, 4.761, 3.122, 4.761, 3.122, 5.089, 1.811, 5.089, 1.811, 4.761, 2.467, 4.761, 2.467, 5.089, 1.811, 4.761, 1.811, 4.434, 2.467, 4.434, 2.467, 4.761, 5.089, 5.089, 5.089, 4.761, 5.745, 4.761, 5.745, 5.089, 4.434, 5.089, 4.434, 4.761, 5.089, 4.761, 5.089, 5.089, 4.434, 4.761, 4.434, 4.434, 5.089, 4.434, 5.089, 4.761, -2.778, 3.778, -2.778, 3.45, -2.122, 3.45, -2.122, 3.778, -3.434, 3.778, -3.434, 3.45, -2.778, 3.45, -2.778, 3.778, -3.434, 3.45, -3.434, 3.122, -2.778, 3.122, -2.778, 3.45, -2.778, 5.089, -2.778, 4.761, -2.122, 4.761, -2.122, 5.089, -3.434, 5.089, -3.434, 4.761, -2.778, 4.761, -2.778, 5.089, -3.434, 4.761, -3.434, 4.434, -2.778, 4.434, -2.778, 4.761, -0.1556, 5.089, -0.1556, 4.761, 0.5, 4.761, 0.5, 5.089, -0.8112, 5.089, -0.8112, 4.761, -0.1556, 4.761, -0.1556, 5.089, -0.8112, 4.761, -0.8112, 4.434, -0.1556, 4.434, -0.1556, 4.761, -2.778, 1.156, -2.778, 0.8278, -2.122, 0.8278, -2.122, 1.156, -3.434, 1.156, -3.434, 0.8278, -2.778, 0.8278, -2.778, 1.156, -3.434, 0.8278, -3.434, 0.5, -2.778, 0.5, -2.778, 0.8278, -2.778, 2.467, -2.778, 2.139, -2.122, 2.139, -2.122, 2.467, -3.434, 2.467, -3.434, 2.139, -2.778, 2.139, -2.778, 2.467, -3.434, 2.139, -3.434, 1.811, -2.778, 1.811, -2.778, 2.139, -0.1556, 2.467, -0.1556, 2.139, 0.5, 2.139, 0.5, 2.467, -0.8112, 2.467, -0.8112, 2.139, -0.1556, 2.139, -0.1556, 2.467, -0.8112, 2.139, -0.8112, 1.811, -0.1556, 1.811, -0.1556, 2.139, -0.1556, 1.156, -0.1556, 0.8278, 0.5, 0.8278, 0.5, 1.156, -0.8112, 1.156, -0.8112, 0.8278, -0.1556, 0.8278, -0.1556, 1.156, -0.8112, 0.8278, -0.8112, 0.5, -0.1556, 0.5, -0.1556, 0.8278, -0.1556, 3.778, -0.1556, 3.45, 0.5, 3.45, 0.5, 3.778, -0.8112, 3.778, -0.8112, 3.45, -0.1556, 3.45, -0.1556, 3.778, -0.8112, 3.45, -0.8112, 3.122, -0.1556, 3.122, -0.1556, 3.45, 5.089, 3.778, 5.089, 3.45, 5.745, 3.45, 5.745, 3.778, 4.434, 3.778, 4.434, 3.45, 5.089, 3.45, 5.089, 3.778, 4.434, 3.45, 4.434, 3.122, 5.089, 3.122, 5.089, 3.45, -0.1556, -4.089, -0.1556, -4.417, 0.5, -4.417, 0.5, -4.089, -0.8112, -4.089, -0.8112, -4.417, -0.1556, -4.417, -0.1556, -4.089, -0.8112, -4.417, -0.8112, -4.745, -0.1556, -4.745, -0.1556, -4.417, -0.1556, -1.467, -0.1556, -1.795, 0.5, -1.795, 0.5, -1.467, -0.8112, -1.467, -0.8112, -1.795, -0.1556, -1.795, -0.1556, -1.467, -0.8112, -1.795, -0.8112, -2.122, -0.1556, -2.122, -0.1556, -1.795, 5.089, -1.467, 5.089, -1.795, 5.745, -1.795, 5.745, -1.467, 4.434, -1.467, 4.434, -1.795, 5.089, -1.795, 5.089, -1.467, 4.434, -1.795, 4.434, -2.122, 5.089, -2.122, 5.089, -1.795, 5.089, -4.089, 5.089, -4.417, 5.745, -4.417, 5.745, -4.089, 4.434, -4.089, 4.434, -4.417, 5.089, -4.417, 5.089, -4.089, 4.434, -4.417, 4.434, -4.745, 5.089, -4.745, 5.089, -4.417, 5.089, 1.156, 5.089, 0.8278, 5.745, 0.8278, 5.745, 1.156, 4.434, 1.156, 4.434, 0.8278, 5.089, 0.8278, 5.089, 1.156, 4.434, 0.8278, 4.434, 0.5, 5.089, 0.5, 5.089, 0.8278])
me_cube_001.materials.append(mat_material_001)
me_cube_001.use_remesh_fix_poles = True
me_cube_001.use_remesh_preserve_attributes = False
me_cube_001.use_mirror_vertex_groups = False
me_cube_001.update()

# ---- objects
ob_light = bpy.data.objects.new('Light', light_light)
ob_camera = bpy.data.objects.new('Camera', cam_camera)
ob_arena = bpy.data.objects.new('arena', me_cube_001)

# ---- transforms, parenting, visibility, modifiers, constraints
ob_light.location = (4.076, 1.005, 5.904)
ob_light.rotation_euler = (0.6503, 0.05522, 1.866)
ob_light.lock_rotations_4d = False
ob_light.empty_display_type = 'ARROWS'
ob_light.color = (0.0, 0.0, 0.0, 0.0)
ob_light.lineart.crease_threshold = 0.0
ob_camera.location = (7.359, -6.926, 4.958)
ob_camera.rotation_euler = (1.109, 0.0, 0.8149)
ob_camera.lock_rotations_4d = False
ob_camera.empty_display_type = 'ARROWS'
ob_camera.color = (0.0, 0.0, 0.0, 0.0)
ob_camera.display_type = 'WIRE'
ob_camera.lineart.crease_threshold = 0.0
ob_arena.location = (0.0, 0.0, 0.0)
ob_arena.lineart.crease_threshold = 0.0

# ---- collection membership
col_collection.objects.link(ob_light)
col_collection.objects.link(ob_camera)
col_collection.objects.link(ob_arena)

# ---- scene / render settings (as saved in the file)
scene.camera = ob_camera
scene.frame_start = 1; scene.frame_end = 250; scene.frame_set(1)
scene.render.engine = 'CYCLES'
scene.render.bake_bias = 0.0
scene.render.bake_samples = 0
scene.cycles.use_denoising = False
scene.cycles.samples = 128
scene.cycles.sampling_pattern = 'TABULATED_SOBOL'
scene.cycles.use_adaptive_sampling = False
scene.cycles.use_light_tree = False
scene.view_settings.view_transform = 'Filmic'
bpy.context.view_layer.update()
